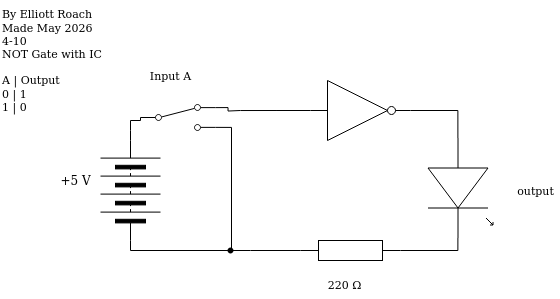

The diagram above was exported from draw.io. Its source (the exported page's mxGraphModel, read from the mxfile embedded in the PNG):
<mxGraphModel dx="729" dy="1538" grid="1" gridSize="10" guides="1" tooltips="1" connect="1" arrows="1" fold="1" page="1" pageScale="1" pageWidth="850" pageHeight="1100" math="0" shadow="0">
  <root>
    <mxCell id="0" />
    <mxCell id="1" parent="0" />
    <mxCell id="3" value="" style="pointerEvents=1;verticalLabelPosition=bottom;shadow=0;dashed=0;align=center;html=1;verticalAlign=top;shape=mxgraph.electrical.resistors.resistor_1;rotation=0;" parent="1" vertex="1">
      <mxGeometry x="430" y="110" width="100" height="20" as="geometry" />
    </mxCell>
    <mxCell id="4" value="" style="verticalLabelPosition=bottom;shadow=0;dashed=0;align=center;html=1;verticalAlign=top;shape=mxgraph.electrical.opto_electronics.led_1;pointerEvents=1;rotation=90;" parent="1" vertex="1">
      <mxGeometry x="540" y="25" width="100" height="65" as="geometry" />
    </mxCell>
    <mxCell id="8" style="edgeStyle=orthogonalEdgeStyle;shape=connector;curved=0;rounded=0;html=1;exitDx=0;exitDy=0;exitPerimeter=0;entryX=0;entryY=0.5;entryDx=0;entryDy=0;strokeColor=#000000;align=center;verticalAlign=middle;fontFamily=Helvetica;fontSize=11;fontColor=default;labelBackgroundColor=default;endArrow=none;endFill=0;" parent="1" source="18" target="11" edge="1">
      <mxGeometry relative="1" as="geometry">
        <mxPoint x="342.9" y="48.809999999999945" as="targetPoint" />
      </mxGeometry>
    </mxCell>
    <mxCell id="9" value="220&amp;nbsp;Ω" style="text;html=1;align=center;verticalAlign=middle;resizable=0;points=[];autosize=1;strokeColor=none;fillColor=none;fontFamily=Helvetica;fontSize=11;fontColor=default;labelBackgroundColor=default;" parent="1" vertex="1">
      <mxGeometry x="449" y="139" width="50" height="30" as="geometry" />
    </mxCell>
    <mxCell id="10" value="By Elliott Roach&lt;div&gt;Made May 2026&amp;nbsp;&lt;/div&gt;&lt;div&gt;4-10&lt;/div&gt;&lt;div&gt;NOT Gate with IC&lt;/div&gt;&lt;div&gt;&lt;br&gt;&lt;/div&gt;&lt;div&gt;A | Output&lt;/div&gt;&lt;div&gt;0 | 1&lt;/div&gt;&lt;div&gt;1 | 0&lt;/div&gt;" style="text;html=1;align=left;verticalAlign=middle;resizable=0;points=[];autosize=1;strokeColor=none;fillColor=none;fontFamily=Helvetica;fontSize=11;fontColor=default;labelBackgroundColor=default;" parent="1" vertex="1">
      <mxGeometry x="130" y="-130" width="120" height="120" as="geometry" />
    </mxCell>
    <mxCell id="15" style="edgeStyle=orthogonalEdgeStyle;shape=connector;curved=0;rounded=0;html=1;entryX=0;entryY=0.5;entryDx=0;entryDy=0;strokeColor=#000000;align=center;verticalAlign=middle;fontFamily=Helvetica;fontSize=11;fontColor=default;labelBackgroundColor=default;endArrow=none;endFill=0;exitDx=0;exitDy=0;" parent="1" target="13" edge="1">
      <mxGeometry relative="1" as="geometry">
        <Array as="points">
          <mxPoint x="260" y="-10" />
          <mxPoint x="270" y="-10" />
        </Array>
        <mxPoint x="260" y="-10" as="sourcePoint" />
      </mxGeometry>
    </mxCell>
    <mxCell id="11" value="" style="pointerEvents=1;verticalLabelPosition=bottom;shadow=0;dashed=0;align=center;html=1;verticalAlign=top;shape=mxgraph.electrical.miscellaneous.batteryStack;fontFamily=Helvetica;fontSize=11;fontColor=default;labelBackgroundColor=default;rotation=-90;" parent="1" vertex="1">
      <mxGeometry x="210" y="30" width="100" height="60" as="geometry" />
    </mxCell>
    <mxCell id="12" value="+5 V" style="text;html=1;align=center;verticalAlign=middle;resizable=0;points=[];autosize=1;strokeColor=none;fillColor=none;" parent="1" vertex="1">
      <mxGeometry x="180" y="35" width="50" height="30" as="geometry" />
    </mxCell>
    <mxCell id="16" style="edgeStyle=orthogonalEdgeStyle;shape=connector;curved=0;rounded=0;html=1;exitX=1;exitY=0.88;exitDx=0;exitDy=0;strokeColor=#000000;align=center;verticalAlign=middle;fontFamily=Helvetica;fontSize=11;fontColor=default;labelBackgroundColor=default;endArrow=none;endFill=0;" parent="1" source="13" edge="1">
      <mxGeometry relative="1" as="geometry">
        <mxPoint x="360" y="120" as="targetPoint" />
        <Array as="points">
          <mxPoint x="361" y="-3" />
          <mxPoint x="361" y="120" />
        </Array>
      </mxGeometry>
    </mxCell>
    <mxCell id="13" value="" style="html=1;shape=mxgraph.electrical.electro-mechanical.twoWaySwitch;aspect=fixed;elSwitchState=2;fontFamily=Helvetica;fontSize=11;fontColor=default;labelBackgroundColor=default;" parent="1" vertex="1">
      <mxGeometry x="270" y="-26" width="75" height="26" as="geometry" />
    </mxCell>
    <mxCell id="18" value="" style="shape=waypoint;sketch=0;size=6;pointerEvents=1;points=[];fillColor=none;resizable=0;rotatable=0;perimeter=centerPerimeter;snapToPoint=1;fontFamily=Helvetica;fontSize=11;fontColor=default;labelBackgroundColor=default;" parent="1" vertex="1">
      <mxGeometry x="350" y="110" width="20" height="20" as="geometry" />
    </mxCell>
    <mxCell id="20" value="Input A" style="text;html=1;align=center;verticalAlign=middle;resizable=0;points=[];autosize=1;strokeColor=none;fillColor=none;fontFamily=Helvetica;fontSize=11;fontColor=default;labelBackgroundColor=default;" parent="1" vertex="1">
      <mxGeometry x="270" y="-70" width="60" height="30" as="geometry" />
    </mxCell>
    <mxCell id="23" style="edgeStyle=orthogonalEdgeStyle;shape=connector;curved=0;rounded=0;html=1;exitX=1;exitY=0.54;exitDx=0;exitDy=0;exitPerimeter=0;entryX=1;entryY=0.5;entryDx=0;entryDy=0;entryPerimeter=0;strokeColor=#000000;align=center;verticalAlign=middle;fontFamily=Helvetica;fontSize=11;fontColor=default;labelBackgroundColor=default;endArrow=none;endFill=0;" parent="1" source="4" target="3" edge="1">
      <mxGeometry relative="1" as="geometry" />
    </mxCell>
    <mxCell id="24" style="edgeStyle=orthogonalEdgeStyle;shape=connector;curved=0;rounded=0;html=1;exitX=0;exitY=0.5;exitDx=0;exitDy=0;exitPerimeter=0;entryX=0.549;entryY=0.654;entryDx=0;entryDy=0;entryPerimeter=0;strokeColor=#000000;align=center;verticalAlign=middle;fontFamily=Helvetica;fontSize=11;fontColor=default;labelBackgroundColor=default;endArrow=none;endFill=0;" parent="1" source="3" target="18" edge="1">
      <mxGeometry relative="1" as="geometry">
        <Array as="points">
          <mxPoint x="380" y="120" />
          <mxPoint x="380" y="120" />
        </Array>
      </mxGeometry>
    </mxCell>
    <mxCell id="30" style="edgeStyle=orthogonalEdgeStyle;shape=connector;curved=0;rounded=0;html=1;exitX=1;exitY=0.12;exitDx=0;exitDy=0;entryX=0;entryY=0.5;entryDx=0;entryDy=0;entryPerimeter=0;strokeColor=#000000;align=center;verticalAlign=middle;fontFamily=Helvetica;fontSize=11;fontColor=default;labelBackgroundColor=default;endArrow=none;endFill=0;" parent="1" source="13" edge="1">
      <mxGeometry relative="1" as="geometry">
        <mxPoint x="370" y="-20" as="targetPoint" />
      </mxGeometry>
    </mxCell>
    <mxCell id="34" value="output" style="text;html=1;align=center;verticalAlign=middle;resizable=0;points=[];autosize=1;strokeColor=none;fillColor=none;fontFamily=Helvetica;fontSize=11;fontColor=default;labelBackgroundColor=default;" parent="1" vertex="1">
      <mxGeometry x="640" y="45" width="50" height="30" as="geometry" />
    </mxCell>
    <mxCell id="35" value="" style="edgeStyle=orthogonalEdgeStyle;shape=connector;curved=0;rounded=0;html=1;entryDx=0;entryDy=0;strokeColor=#000000;align=center;verticalAlign=middle;fontFamily=Helvetica;fontSize=11;fontColor=default;labelBackgroundColor=default;endArrow=none;endFill=0;exitX=1;exitY=0.5;exitDx=0;exitDy=0;" parent="1" source="11" edge="1">
      <mxGeometry relative="1" as="geometry">
        <Array as="points" />
        <mxPoint x="260" y="10" as="sourcePoint" />
        <mxPoint x="260" y="-10" as="targetPoint" />
      </mxGeometry>
    </mxCell>
    <mxCell id="62" style="edgeStyle=orthogonalEdgeStyle;shape=connector;curved=0;rounded=0;html=1;exitX=0;exitY=0.5;exitDx=0;exitDy=0;exitPerimeter=0;strokeColor=#000000;align=center;verticalAlign=middle;fontFamily=Helvetica;fontSize=11;fontColor=default;labelBackgroundColor=default;endArrow=none;endFill=0;" parent="1" source="60" edge="1">
      <mxGeometry relative="1" as="geometry">
        <mxPoint x="370" y="-19.963855421686958" as="targetPoint" />
      </mxGeometry>
    </mxCell>
    <mxCell id="60" value="" style="verticalLabelPosition=bottom;shadow=0;dashed=0;align=center;html=1;verticalAlign=top;shape=mxgraph.electrical.logic_gates.inverter_2" parent="1" vertex="1">
      <mxGeometry x="440" y="-50" width="100" height="60" as="geometry" />
    </mxCell>
    <mxCell id="64" style="edgeStyle=orthogonalEdgeStyle;shape=connector;curved=0;rounded=0;html=1;exitX=1;exitY=0.5;exitDx=0;exitDy=0;exitPerimeter=0;entryX=0;entryY=0.54;entryDx=0;entryDy=0;entryPerimeter=0;strokeColor=#000000;align=center;verticalAlign=middle;fontFamily=Helvetica;fontSize=11;fontColor=default;labelBackgroundColor=default;endArrow=none;endFill=0;" edge="1" parent="1" source="60" target="4">
      <mxGeometry relative="1" as="geometry" />
    </mxCell>
  </root>
</mxGraphModel>